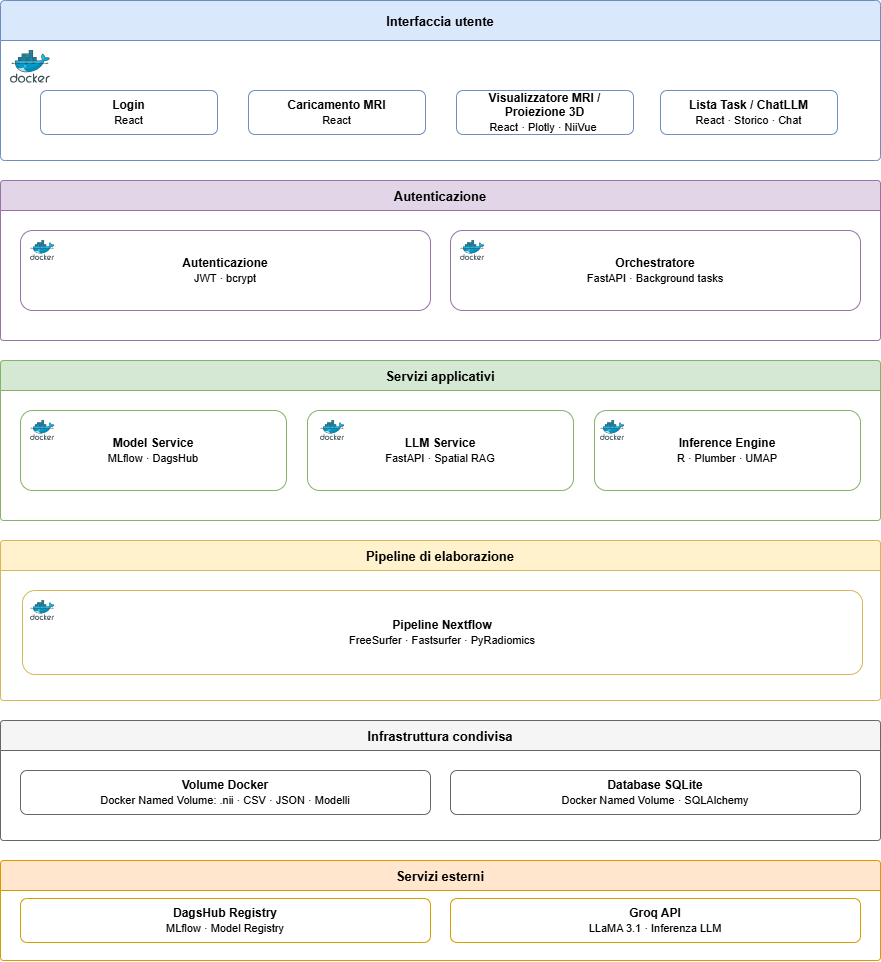

The diagram above was exported from draw.io. Its source (the exported page's mxGraphModel, read from the mxfile embedded in the PNG):
<mxGraphModel dx="1333" dy="1823" grid="1" gridSize="10" guides="1" tooltips="1" connect="1" arrows="1" fold="1" page="1" pageScale="1" pageWidth="1169" pageHeight="827" math="0" shadow="0">
  <root>
    <mxCell id="0" />
    <mxCell id="1" parent="0" />
    <mxCell id="L1" parent="1" style="swimlane;fontStyle=1;fontSize=13;align=center;fillColor=#dae8fc;strokeColor=#6c8ebf;startSize=40;rounded=1;arcSize=4;" value="Interfaccia utente" vertex="1">
      <mxGeometry height="160" width="880" x="40" y="-260" as="geometry" />
    </mxCell>
    <mxCell id="L1B1" parent="L1" style="rounded=1;whiteSpace=wrap;html=1;fillColor=#ffffff;strokeColor=#6c8ebf;fontSize=12;" value="&lt;b&gt;Login&lt;/b&gt;&lt;br&gt;&lt;font style=&quot;font-size:11px;&quot;&gt;React&lt;/font&gt;" vertex="1">
      <mxGeometry height="44" width="177" x="40" y="90" as="geometry" />
    </mxCell>
    <mxCell id="L1B2" parent="L1" style="rounded=1;whiteSpace=wrap;html=1;fillColor=#ffffff;strokeColor=#6c8ebf;fontSize=12;" value="&lt;font style=&quot;&quot;&gt;&lt;b&gt;Caricamento MRI&lt;/b&gt;&lt;/font&gt;&lt;div&gt;&lt;font style=&quot;font-size:11px;&quot;&gt;React&lt;/font&gt;&lt;/div&gt;" vertex="1">
      <mxGeometry height="44" width="177" x="248" y="90" as="geometry" />
    </mxCell>
    <mxCell id="L1B3" parent="L1" style="rounded=1;whiteSpace=wrap;html=1;fillColor=#ffffff;strokeColor=#6c8ebf;fontSize=12;" value="&lt;font style=&quot;&quot;&gt;&lt;b&gt;Lista Task / ChatLLM&lt;br&gt;&lt;/b&gt;&lt;/font&gt;&lt;font style=&quot;font-size:11px;&quot;&gt;React ·&amp;nbsp;Storico · Chat&lt;/font&gt;" vertex="1">
      <mxGeometry height="44" width="177" x="660" y="90" as="geometry" />
    </mxCell>
    <mxCell id="gKFDE2epXol1OzZE-NPq-1" parent="L1" style="image;sketch=0;aspect=fixed;html=1;points=[];align=center;fontSize=12;image=img/lib/mscae/Docker.svg;" value="" vertex="1">
      <mxGeometry height="32.8" width="40" x="10" y="50" as="geometry" />
    </mxCell>
    <mxCell id="WqK0EO8aSkWDWN876UJl-14" parent="L1" style="rounded=1;whiteSpace=wrap;html=1;fillColor=#ffffff;strokeColor=#6c8ebf;fontSize=12;" value="&lt;font style=&quot;&quot;&gt;&lt;b&gt;Visualizzatore MRI / Proiezione 3D&lt;br&gt;&lt;/b&gt;&lt;/font&gt;&lt;font style=&quot;font-size:11px;&quot;&gt;React ·&amp;nbsp;Plotly · NiiVue&amp;nbsp;&lt;/font&gt;" vertex="1">
      <mxGeometry height="44" width="177" x="456" y="90" as="geometry" />
    </mxCell>
    <mxCell id="L2" parent="1" style="swimlane;fontStyle=1;fontSize=13;align=center;fillColor=#e1d5e7;strokeColor=#9673a6;startSize=30;rounded=1;arcSize=4;" value="Autenticazione" vertex="1">
      <mxGeometry height="160" width="880" x="40" y="-80" as="geometry" />
    </mxCell>
    <mxCell id="L2B1" parent="L2" style="rounded=1;whiteSpace=wrap;html=1;fillColor=#ffffff;strokeColor=#9673a6;fontSize=12;" value="&lt;b&gt;Autenticazione&lt;/b&gt;&lt;br&gt;&lt;font style=&quot;font-size:11px;&quot;&gt;JWT&amp;nbsp;&lt;/font&gt;&lt;span style=&quot;font-size: 11px;&quot;&gt;· bcrypt&lt;/span&gt;" vertex="1">
      <mxGeometry height="80" width="410" x="20" y="50" as="geometry" />
    </mxCell>
    <mxCell id="L2B2" parent="L2" style="rounded=1;whiteSpace=wrap;html=1;fillColor=#ffffff;strokeColor=#9673a6;fontSize=12;" value="&lt;b&gt;Orchestratore&lt;/b&gt;&lt;br&gt;&lt;font style=&quot;font-size:11px;&quot;&gt;FastAPI&amp;nbsp;&lt;/font&gt;&lt;span style=&quot;font-size: 11px;&quot;&gt;· Background tasks&lt;/span&gt;" vertex="1">
      <mxGeometry height="80" width="410" x="450" y="50" as="geometry" />
    </mxCell>
    <mxCell id="WqK0EO8aSkWDWN876UJl-7" parent="L2" style="image;sketch=0;aspect=fixed;html=1;points=[];align=center;fontSize=12;image=img/lib/mscae/Docker.svg;" value="" vertex="1">
      <mxGeometry height="20" width="24.39" x="30" y="60" as="geometry" />
    </mxCell>
    <mxCell id="WqK0EO8aSkWDWN876UJl-8" parent="L2" style="image;sketch=0;aspect=fixed;html=1;points=[];align=center;fontSize=12;image=img/lib/mscae/Docker.svg;" value="" vertex="1">
      <mxGeometry height="20" width="24.39" x="460" y="60" as="geometry" />
    </mxCell>
    <mxCell id="L3" parent="1" style="swimlane;fontStyle=1;fontSize=13;align=center;fillColor=#d5e8d4;strokeColor=#82b366;startSize=30;rounded=1;arcSize=4;" value="Servizi applicativi" vertex="1">
      <mxGeometry height="160" width="880" x="40" y="100" as="geometry" />
    </mxCell>
    <mxCell id="L3B1" parent="L3" style="rounded=1;whiteSpace=wrap;html=1;fillColor=#ffffff;strokeColor=#82b366;fontSize=12;" value="&lt;b&gt;Model Service&lt;/b&gt;&lt;br&gt;&lt;font style=&quot;font-size:11px;&quot;&gt;MLflow&amp;nbsp;&lt;/font&gt;&lt;span style=&quot;font-size: 11px;&quot;&gt;· DagsHub&lt;/span&gt;" vertex="1">
      <mxGeometry height="80" width="266" x="20" y="50" as="geometry" />
    </mxCell>
    <mxCell id="L3B2" parent="L3" style="rounded=1;whiteSpace=wrap;html=1;fillColor=#ffffff;strokeColor=#82b366;fontSize=12;" value="&lt;b&gt;LLM Service&lt;/b&gt;&lt;br&gt;&lt;font style=&quot;font-size:11px;&quot;&gt;FastAPI&amp;nbsp;&lt;/font&gt;&lt;span style=&quot;font-size: 11px;&quot;&gt;· Spatial RAG&lt;/span&gt;" vertex="1">
      <mxGeometry height="80" width="266" x="307" y="50" as="geometry" />
    </mxCell>
    <mxCell id="L3B3" parent="L3" style="rounded=1;whiteSpace=wrap;html=1;fillColor=#ffffff;strokeColor=#82b366;fontSize=12;" value="&lt;b&gt;Inference Engine&lt;/b&gt;&lt;br&gt;&lt;font style=&quot;font-size:11px;&quot;&gt;R&amp;nbsp;&lt;/font&gt;&lt;span style=&quot;font-size: 11px;&quot;&gt;· Plumber&amp;nbsp;&lt;/span&gt;&lt;span style=&quot;font-size: 11px;&quot;&gt;· UMAP&lt;/span&gt;" vertex="1">
      <mxGeometry height="80" width="266" x="594" y="50" as="geometry" />
    </mxCell>
    <mxCell id="WqK0EO8aSkWDWN876UJl-9" parent="L3" style="image;sketch=0;aspect=fixed;html=1;points=[];align=center;fontSize=12;image=img/lib/mscae/Docker.svg;" value="" vertex="1">
      <mxGeometry height="20" width="24.39" x="30" y="60" as="geometry" />
    </mxCell>
    <mxCell id="WqK0EO8aSkWDWN876UJl-10" parent="L3" style="image;sketch=0;aspect=fixed;html=1;points=[];align=center;fontSize=12;image=img/lib/mscae/Docker.svg;" value="" vertex="1">
      <mxGeometry height="20" width="24.39" x="600" y="60" as="geometry" />
    </mxCell>
    <mxCell id="WqK0EO8aSkWDWN876UJl-11" parent="L3" style="image;sketch=0;aspect=fixed;html=1;points=[];align=center;fontSize=12;image=img/lib/mscae/Docker.svg;" value="" vertex="1">
      <mxGeometry height="20" width="24.39" x="320" y="60" as="geometry" />
    </mxCell>
    <mxCell id="L4" parent="1" style="swimlane;fontStyle=1;fontSize=13;align=center;fillColor=#fff2cc;strokeColor=#d6b656;startSize=30;rounded=1;arcSize=4;" value="Pipeline di elaborazione" vertex="1">
      <mxGeometry height="160" width="880" x="40" y="280" as="geometry" />
    </mxCell>
    <mxCell id="L4B1" parent="L4" style="rounded=1;whiteSpace=wrap;html=1;fillColor=#ffffff;strokeColor=#d6b656;fontSize=12;" value="&lt;b&gt;Pipeline Nextflow&lt;/b&gt;&lt;br&gt;&lt;font style=&quot;font-size:11px;&quot;&gt;FreeSurfer · Fastsurfer ·&amp;nbsp;PyRadiomics&lt;/font&gt;" vertex="1">
      <mxGeometry height="84" width="840" x="22" y="50" as="geometry" />
    </mxCell>
    <mxCell id="WqK0EO8aSkWDWN876UJl-12" parent="L4" style="image;sketch=0;aspect=fixed;html=1;points=[];align=center;fontSize=12;image=img/lib/mscae/Docker.svg;" value="" vertex="1">
      <mxGeometry height="20" width="24.39" x="30" y="60" as="geometry" />
    </mxCell>
    <mxCell id="L5" parent="1" style="swimlane;fontStyle=1;fontSize=13;align=center;fillColor=#f5f5f5;strokeColor=#666666;startSize=30;rounded=1;arcSize=4;" value="Infrastruttura condivisa" vertex="1">
      <mxGeometry height="120" width="880" x="40" y="460" as="geometry" />
    </mxCell>
    <mxCell id="L5B1" parent="L5" style="rounded=1;whiteSpace=wrap;html=1;fillColor=#ffffff;strokeColor=#666666;fontSize=12;" value="&lt;b&gt;Volume Docker&lt;/b&gt;&lt;br&gt;&lt;font style=&quot;font-size:11px;&quot;&gt;Docker Named Volume: .nii · CSV · JSON · Modelli&lt;/font&gt;" vertex="1">
      <mxGeometry height="44" width="410" x="20" y="50" as="geometry" />
    </mxCell>
    <mxCell id="L5B2" parent="L5" style="rounded=1;whiteSpace=wrap;html=1;fillColor=#ffffff;strokeColor=#666666;fontSize=12;" value="&lt;b&gt;Database SQLite&lt;/b&gt;&lt;br&gt;&lt;font style=&quot;font-size:11px;&quot;&gt;Docker Named Volume&amp;nbsp;&lt;/font&gt;&lt;span style=&quot;font-size: 11px;&quot;&gt;· SQLAlchemy&lt;/span&gt;" vertex="1">
      <mxGeometry height="44" width="410" x="450" y="50" as="geometry" />
    </mxCell>
    <mxCell id="L6" parent="1" style="swimlane;fontStyle=1;fontSize=13;align=center;fillColor=#ffe6cc;strokeColor=#d79b00;startSize=30;rounded=1;arcSize=4;" value="Servizi esterni" vertex="1">
      <mxGeometry height="100" width="880" x="40" y="600" as="geometry" />
    </mxCell>
    <mxCell id="L6B1" parent="L6" style="rounded=1;whiteSpace=wrap;html=1;fillColor=#ffffff;strokeColor=#d79b00;fontSize=12;" value="&lt;b&gt;DagsHub Registry&lt;/b&gt;&lt;br&gt;&lt;font style=&quot;font-size:11px;&quot;&gt;MLflow&amp;nbsp;&lt;/font&gt;&lt;span style=&quot;font-size: 11px;&quot;&gt;· Model Registry&lt;/span&gt;" vertex="1">
      <mxGeometry height="44" width="410" x="20" y="38" as="geometry" />
    </mxCell>
    <mxCell id="L6B2" parent="L6" style="rounded=1;whiteSpace=wrap;html=1;fillColor=#ffffff;strokeColor=#d79b00;fontSize=12;" value="&lt;b&gt;Groq API&lt;/b&gt;&lt;br&gt;&lt;font style=&quot;font-size:11px;&quot;&gt;LLaMA 3.1&amp;nbsp;&lt;/font&gt;&lt;span style=&quot;font-size: 11px;&quot;&gt;· Inferenza LLM&lt;/span&gt;" vertex="1">
      <mxGeometry height="44" width="410" x="450" y="38" as="geometry" />
    </mxCell>
  </root>
</mxGraphModel>